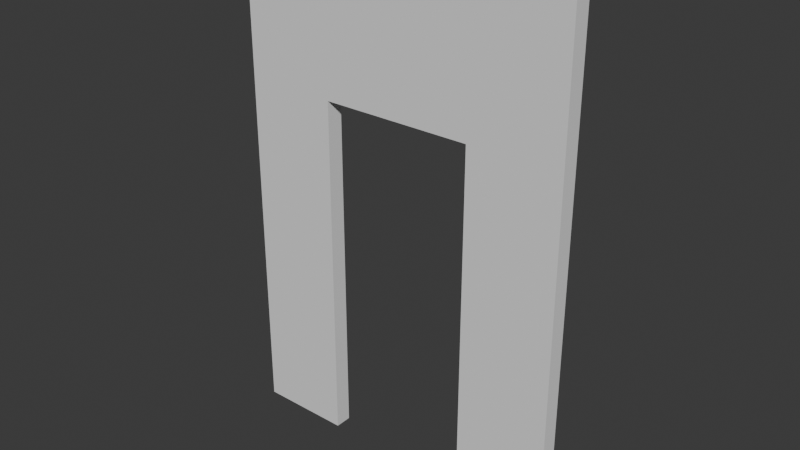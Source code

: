 # Source: SM_Env_Wall_Door_200x10x300.blend  (saved by Blender 4.1.24; exported with 4.5.12 LTS)
import bpy
from mathutils import Matrix  # noqa: F401  (used for matrix-valued properties, if any)

bpy.ops.wm.read_factory_settings(use_empty=True)
scene = bpy.context.scene
scene.name = 'Scene'

# ---- collections
col_collection = bpy.data.collections.new('Collection'); scene.collection.children.link(col_collection)

# ---- world
world_world = bpy.data.worlds.new('World'); scene.world = world_world
world_world.use_nodes = True; world_world.node_tree.nodes.clear()
_N = world_world.node_tree.nodes; _L = world_world.node_tree.links
n0 = _N.new('ShaderNodeOutputWorld'); n0.name = 'World Output'; n0.location = (300, 300)
n1 = _N.new('ShaderNodeBackground'); n1.name = 'Background'; n1.location = (10, 300)
n1.inputs[0].default_value = (0.05088, 0.05088, 0.05088, 1.0)
_L.new(n1.outputs[0], n0.inputs[0])
n0.is_active_output = True
world_world.color = (0.05088, 0.05088, 0.05088)
world_world.use_sun_shadow = False
world_world.sun_shadow_jitter_overblur = 0.0

# ---- meshes
me_cube_001 = bpy.data.meshes.new('Cube.001')
me_cube_001.from_pydata([(0.0, 0.0, 0.0), (0.0, 0.0, 3.0), (0.0, 0.1, 0.0), (0.0, 0.1, 3.0), (0.0, 0.0, 2.1), (0.0, 0.1, 2.1), (1.0, 0.1, 3.0), (1.0, 0.0, 3.0), (1.0, 0.0, 2.1), (1.0, 0.1, 2.1), (0.55, 0.1, 0.0), (0.55, 0.0, 3.0), (0.55, 0.0, 2.1), (0.55, 0.1, 3.0), (0.55, 0.0, 0.0), (0.55, 0.1, 2.1), (2.0, 0.0, 0.0), (2.0, 0.0, 3.0), (2.0, 0.1, 0.0), (2.0, 0.1, 3.0), (2.0, 0.0, 2.1), (2.0, 0.1, 2.1), (1.45, 0.1, 0.0), (1.45, 0.0, 3.0), (1.45, 0.0, 2.1), (1.45, 0.1, 3.0), (1.45, 0.0, 0.0), (1.45, 0.1, 2.1)], [], [(4, 1, 3, 5), (12, 11, 1, 4), (13, 3, 1, 11), (14, 12, 4, 0), (0, 4, 5, 2), (12, 14, 10, 15), (15, 13, 6, 9), (5, 3, 13, 15), (2, 10, 14, 0), (2, 5, 15, 10), (6, 13, 11, 7), (8, 7, 11, 12), (15, 9, 8, 12), (20, 21, 19, 17), (24, 20, 17, 23), (25, 23, 17, 19), (26, 16, 20, 24), (16, 18, 21, 20), (24, 27, 22, 26), (27, 9, 6, 25), (21, 27, 25, 19), (18, 16, 26, 22), (18, 22, 27, 21), (6, 7, 23, 25), (8, 24, 23, 7), (27, 24, 8, 9)])
_uv = me_cube_001.uv_layers.new(name='UVMap')
_uv.uv.foreach_set('vector', [0.5582, 0.0, 0.625, 0.0, 0.625, 0.25, 0.5582, 0.25, 0.5582, 0.9375, 0.625, 0.9375, 0.625, 1.0, 0.5582, 1.0, 0.8125, 0.5, 0.875, 0.5, 0.875, 0.75, 0.8125, 0.75, 0.375, 0.9375, 0.5582, 0.9375, 0.5582, 1.0, 0.375, 1.0, 0.375, 0.0, 0.5582, 0.0, 0.5582, 0.25, 0.375, 0.25, 0.5582, 0.9375, 0.375, 0.9375, 0.1875, 0.5, 0.5582, 0.3125, 0.5582, 0.3125, 0.625, 0.3125, 0.625, 0.375, 0.5582, 0.375, 0.5582, 0.25, 0.625, 0.25, 0.625, 0.3125, 0.5582, 0.3125, 0.125, 0.5, 0.1875, 0.5, 0.1875, 0.75, 0.125, 0.75, 0.375, 0.25, 0.5582, 0.25, 0.5582, 0.3125, 0.375, 0.3125, 0.75, 0.5, 0.8125, 0.5, 0.8125, 0.75, 0.75, 0.75, 0.5582, 0.875, 0.625, 0.875, 0.625, 0.9375, 0.5582, 0.9375, 0.5582, 0.3125, 0.5582, 0.375, 0.5582, 0.875, 0.5582, 0.9375, 0.5582, 0.0, 0.5582, 0.25, 0.625, 0.25, 0.625, 0.0, 0.5582, 0.9375, 0.5582, 1.0, 0.625, 1.0, 0.625, 0.9375, 0.8125, 0.5, 0.8125, 0.75, 0.875, 0.75, 0.875, 0.5, 0.375, 0.9375, 0.375, 1.0, 0.5582, 1.0, 0.5582, 0.9375, 0.375, 0.0, 0.375, 0.25, 0.5582, 0.25, 0.5582, 0.0, 0.5582, 0.9375, 0.5582, 0.3125, 0.1875, 0.5, 0.375, 0.9375, 0.5582, 0.3125, 0.5582, 0.375, 0.625, 0.375, 0.625, 0.3125, 0.5582, 0.25, 0.5582, 0.3125, 0.625, 0.3125, 0.625, 0.25, 0.125, 0.5, 0.125, 0.75, 0.1875, 0.75, 0.1875, 0.5, 0.375, 0.25, 0.375, 0.3125, 0.5582, 0.3125, 0.5582, 0.25, 0.75, 0.5, 0.75, 0.75, 0.8125, 0.75, 0.8125, 0.5, 0.5582, 0.875, 0.5582, 0.9375, 0.625, 0.9375, 0.625, 0.875, 0.5582, 0.3125, 0.5582, 0.9375, 0.5582, 0.875, 0.5582, 0.375])
me_cube_001.update()

# ---- objects
ob_sm_env_wall_door_200x10x300 = bpy.data.objects.new('SM_Env_Wall_Door_200x10x300', me_cube_001)

# ---- transforms, parenting, visibility, modifiers, constraints
ob_sm_env_wall_door_200x10x300.location = (0.0, 0.0, 0.0)

# ---- collection membership
col_collection.objects.link(ob_sm_env_wall_door_200x10x300)

# ---- scene / render settings (as saved in the file)
scene.frame_start = 1; scene.frame_end = 250; scene.frame_set(1)
scene.render.engine = 'BLENDER_EEVEE_NEXT'
scene.cycles.sampling_pattern = 'TABULATED_SOBOL'
scene.eevee.ray_tracing_options.trace_max_roughness = 0.0
bpy.context.view_layer.update()

# ---- added for rendering (the .blend has no active camera and no usable light): camera, sun
cam_auto = bpy.data.cameras.new('AutoCamera')
cam_auto.lens = 50.0
cam_auto.sensor_width = 36.0
cam_auto.clip_end = 1000.0
ob_auto_camera = bpy.data.objects.new('AutoCamera', cam_auto)
scene.collection.objects.link(ob_auto_camera)
ob_auto_camera.location = (4.33723, -3.95467, 4.16978)
ob_auto_camera.rotation_euler = (1.09748, -7.21219e-08, 0.694738)
scene.camera = ob_auto_camera
light_auto_sun = bpy.data.lights.new('AutoSun', 'SUN')
light_auto_sun.energy = 3.0
light_auto_sun.angle = 0.0523599
ob_auto_sun = bpy.data.objects.new('AutoSun', light_auto_sun)
scene.collection.objects.link(ob_auto_sun)
ob_auto_sun.rotation_euler = (0.872665, 0.174533, 0.523599)
bpy.context.view_layer.update()
